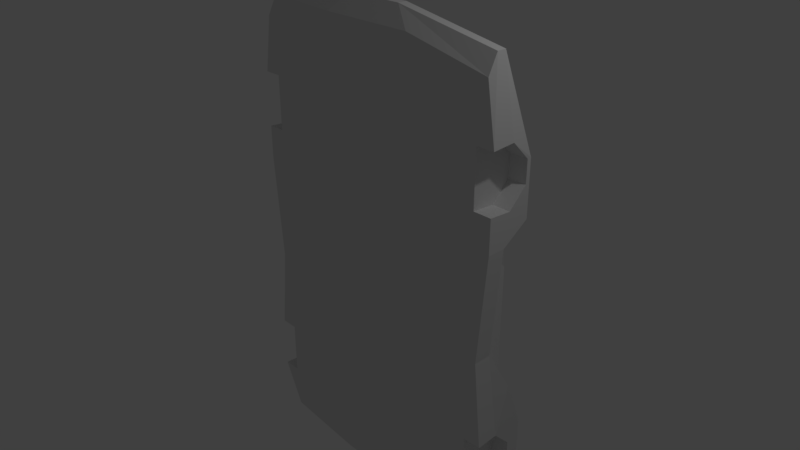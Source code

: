 # Source: superCarUnity.blend  (saved by Blender 2.79.0; exported with 4.5.12 LTS)
import bpy
from mathutils import Matrix  # noqa: F401  (used for matrix-valued properties, if any)

bpy.ops.wm.read_factory_settings(use_empty=True)
scene = bpy.context.scene
scene.name = 'Scene'

# ---- collections
col_collection_1 = bpy.data.collections.new('Collection 1'); scene.collection.children.link(col_collection_1)

# ---- materials (node trees are filled in below, after node groups)
mat_material = bpy.data.materials.new('Material')
mat_material.alpha_threshold = 0.0
mat_material.use_transparent_shadow = False
mat_material.preview_render_type = 'FLAT'
mat_material.roughness = 0.5
mat_material.line_color = (0.0, 0.0, 0.0, 1.0)

# ---- material node trees

# ---- world
world_world = bpy.data.worlds.new('World'); scene.world = world_world
world_world.color = (0.05088, 0.05088, 0.05088)
world_world.use_sun_shadow = False
world_world.sun_shadow_jitter_overblur = 0.0
world_world.cycles.sampling_method = 'MANUAL'

# ---- cameras
cam_camera = bpy.data.cameras.new('Camera')
cam_camera.clip_end = 100.0
cam_camera.lens = 35.0
cam_camera.sensor_width = 32.0
cam_camera.sensor_height = 18.0
cam_camera.ortho_scale = 7.314
cam_camera.dof.focus_distance = 0.0
cam_camera.dof.aperture_fstop = 128.0

# ---- lights
light_lamp = bpy.data.lights.new('Lamp', 'POINT')
light_lamp.transmission_factor = 0.0
light_lamp.cutoff_distance = 30.0
light_lamp.energy = 100.0
light_lamp.shadow_buffer_clip_start = 1.001
light_lamp.shadow_soft_size = 0.1
light_lamp.shadow_maximum_resolution = 0.006
light_lamp.use_absolute_resolution = True

# ---- meshes
me_cube = bpy.data.meshes.new('Cube')
me_cube.from_pydata([(1.875, -8.196e-08, 2.75), (-1.875, 8.196e-08, 2.75), (1.875, 0.125, 3.0), (-1.875, 0.125, 3.0), (-1.875, 0.25, 3.0), (0.4167, 0.25, 3.25), (-0.4167, 0.25, 3.25), (0.4167, 0.125, 3.25), (-0.4167, 0.125, 3.25), (0.6667, -2.914e-08, 3.0), (-0.6667, 2.914e-08, 3.0), (0.6667, 0.5, 1.75), (-0.6667, 0.5, 1.75), (-1.167, 0.625, 1.25), (1.167, 0.625, 1.25), (-1.417, 1.0, 1.858e-07), (1.417, 1.0, -1.858e-07), (-0.6667, 1.0, 0.25), (0.6667, 1.0, 0.25), (1.417, 1.0, -1.75), (-0.6667, 1.0, -1.25), (0.6667, 1.0, -1.25), (-0.6667, 0.625, -3.75), (0.6667, 0.625, -3.75), (1.875, 0.5, -3.75), (-1.875, 0.5, -3.75), (-2.0, 0.5, -1.25), (2.0, 0.5, -1.25), (-1.875, 0.25, -0.75), (1.875, 0.25, -0.75), (2.0, 0.625, 1.0), (-2.0, 0.625, 1.0), (-2.0, 0.25, 0.75), (2.0, 0.25, 0.75), (-2.0, 0.625, 1.75), (-2.0, 0.75, -1.925), (2.0, 0.75, -1.925), (-2.0, 0.75, -2.425), (2.0, 0.75, -2.425), (-1.625, 0.25, -0.75), (1.625, 0.25, -0.75), (1.625, 0.25, 0.75), (-1.625, 0.25, 0.75), (1.625, 0.625, 1.0), (-1.625, 0.625, 1.0), (-1.625, 0.25, -1.25), (1.625, 0.25, -1.25), (-1.875, 0.5, -1.25), (1.875, 0.5, -1.25), (-1.875, 8.196e-08, -0.75), (1.875, -8.196e-08, -0.75), (-2.0, 8.742e-08, 0.75), (2.0, -8.742e-08, 0.75), (-0.6667, 0.375, -3.875), (0.6667, 0.375, -3.875), (-0.6667, 0.125, -3.625), (0.6667, 0.125, -3.625), (2.0, -8.742e-08, 1.98), (-2.0, 8.742e-08, 1.98), (-2.0, 0.3175, 2.0), (-2.0, 0.5675, 1.75), (2.0, 0.5675, 1.442), (-2.0, 0.5675, 1.443), (1.875, 0.25, 3.0), (2.0, 0.625, 1.75), (2.0, 0.3175, 2.0), (2.0, 0.5675, 1.75), (-2.0, 0.3175, 1.193), (2.0, 0.3175, 1.192), (-2.0, 8.742e-08, 1.213), (2.0, -8.742e-08, 1.212), (-1.875, 0.125, -3.5), (1.875, 0.125, -3.5), (-2.0, 0.5575, -2.482), (2.0, 0.5575, -2.482), (-2.0, 0.3075, -2.732), (2.0, 0.3075, -2.732), (-2.0, 8.742e-08, -2.712), (2.0, -8.742e-08, -2.712), (-2.0, 0.5575, -2.175), (2.0, 0.5575, -2.175), (-2.0, 0.3075, -1.925), (2.0, 0.3075, -1.925), (-2.0, 8.742e-08, -1.945), (2.0, -8.742e-08, -1.945), (0.6667, -2.914e-08, 2.0), (-0.6667, 2.914e-08, 2.0), (-1.75, 7.649e-08, 1.98), (-1.75, 0.3175, 2.0), (-1.75, 0.5675, 1.75), (-1.75, 0.5675, 1.443), (-1.75, 0.3175, 1.193), (-1.75, 7.649e-08, 1.213), (1.75, -7.649e-08, 1.98), (1.75, 0.5675, 1.442), (1.75, 0.3175, 2.0), (1.75, 0.5675, 1.75), (1.75, 0.3175, 1.192), (1.75, -7.649e-08, 1.212), (1.75, 0.5575, -2.482), (1.75, 0.3075, -2.732), (1.75, -7.649e-08, -2.712), (1.75, 0.5575, -2.175), (1.75, 0.3075, -1.925), (1.75, -7.649e-08, -1.945), (-1.75, 0.5575, -2.482), (-1.75, 0.3075, -2.732), (-1.75, 7.649e-08, -2.712), (-1.75, 0.5575, -2.175), (-1.75, 0.3075, -1.925), (-1.75, 7.649e-08, -1.945), (-1.417, 1.0, -1.75)], [(45, 26), (101, 77)], [(3, 8, 6, 4), (6, 8, 7, 5), (0, 2, 7, 9), (8, 10, 9, 7), (10, 8, 3, 1), (6, 5, 11, 12), (5, 63, 14), (5, 14, 11), (6, 12, 13), (4, 6, 13), (14, 16, 11), (13, 12, 15), (15, 12, 17), (18, 11, 16), (11, 18, 17, 12), (18, 16, 19, 21), (17, 18, 21, 20), (20, 21, 23, 22), (19, 24, 23, 21), (64, 14, 63), (64, 30, 14), (31, 34, 13), (13, 34, 4), (38, 24, 19), (38, 19, 36), (19, 27, 36), (32, 42, 39, 28), (33, 29, 40, 41), (43, 30, 33, 41), (30, 43, 14), (31, 13, 44), (31, 44, 42, 32), (15, 44, 13), (16, 14, 43), (16, 40, 19), (41, 40, 16), (43, 41, 16), (42, 15, 39), (44, 15, 42), (26, 28, 39, 47), (45, 47, 39), (48, 40, 29, 27), (27, 19, 48), (46, 40, 48), (48, 19, 46), (40, 46, 19), (29, 33, 52, 50), (32, 28, 49, 51), (22, 23, 54, 53), (24, 54, 23), (22, 53, 25), (53, 54, 56, 55), (24, 38, 74), (76, 78, 72, 24), (53, 55, 25), (2, 63, 5, 7), (64, 63, 65, 66), (65, 63, 2), (2, 0, 57, 65), (61, 30, 64, 66), (62, 60, 34, 31), (34, 60, 59, 4), (4, 59, 3), (59, 58, 1, 3), (32, 51, 69, 67), (52, 33, 68, 70), (32, 67, 62, 31), (33, 30, 61, 68), (55, 71, 25), (37, 25, 73), (54, 24, 56), (56, 24, 72), (76, 24, 74), (73, 25, 75), (71, 77, 75, 25), (80, 74, 38, 36), (79, 35, 37, 73), (80, 36, 82), (79, 81, 35), (36, 27, 82), (84, 82, 29, 50), (29, 82, 27), (35, 81, 26), (28, 26, 81), (49, 28, 81, 83), (72, 78, 101, 56), (55, 107, 77, 71), (56, 101, 107, 55), (51, 49, 50, 52), (9, 10, 86, 85), (10, 1, 87, 86), (58, 87, 1), (59, 60, 89, 88), (60, 62, 90, 89), (58, 59, 88, 87), (67, 69, 92, 91), (62, 67, 91, 90), (70, 68, 97, 98), (68, 61, 94, 97), (66, 65, 95, 96), (61, 66, 96, 94), (65, 57, 93, 95), (78, 76, 100, 101), (80, 82, 103, 102), (76, 74, 99, 100), (74, 80, 102, 99), (82, 84, 104, 103), (83, 81, 109, 110), (81, 79, 108, 109), (75, 77, 107, 106), (73, 75, 106, 105), (79, 73, 105, 108), (106, 109, 108, 105), (100, 99, 102, 103), (101, 100, 103, 104), (107, 110, 109, 106), (110, 107, 101, 104), (84, 50, 104), (83, 110, 49), (50, 49, 110, 104), (93, 98, 97, 95), (95, 97, 94, 96), (90, 91, 88, 89), (88, 91, 92, 87), (69, 51, 92), (51, 52, 98, 92), (70, 98, 52), (86, 87, 92), (86, 92, 98, 85), (98, 93, 85), (15, 17, 20, 111), (20, 22, 25, 111), (35, 111, 37), (37, 111, 25), (35, 26, 47, 111), (47, 45, 111), (15, 111, 45, 39), (9, 85, 93, 0), (57, 0, 93)])
_uv = me_cube.uv_layers.new(name='UVMap')
_uv.uv.foreach_set('vector', [0.5075, 0.3177, 0.6986, 0.3177, 0.6986, 0.3339, 0.5075, 0.3339, 0.6986, 0.3339, 0.6986, 0.3177, 0.8028, 0.3177, 0.8028, 0.3339, 0.9936, 0.2828, 0.9936, 0.3177, 0.8028, 0.3177, 0.8352, 0.2828, 0.6986, 0.3177, 0.6663, 0.2828, 0.8352, 0.2828, 0.8028, 0.3177, 0.6663, 0.2828, 0.6986, 0.3177, 0.5075, 0.3177, 0.5075, 0.2828, 0.1379, 0.7049, 0.2148, 0.7049, 0.2379, 0.8233, 0.1149, 0.8233, 0.2148, 0.7049, 0.3485, 0.7049, 0.2844, 0.8712, 0.2148, 0.7049, 0.2844, 0.8712, 0.2379, 0.8233, 0.1379, 0.7049, 0.1149, 0.8233, 0.06837, 0.8712, 0.004228, 0.7049, 0.1379, 0.7049, 0.06837, 0.8712, 0.2844, 0.8712, 0.3072, 0.9929, 0.2379, 0.8233, 0.06837, 0.8712, 0.1149, 0.8233, 0.04554, 0.9929, 0.7255, 0.572, 0.7952, 0.4259, 0.7952, 0.572, 0.9183, 0.572, 0.9183, 0.4259, 0.988, 0.572, 0.9183, 0.4259, 0.9183, 0.572, 0.7952, 0.572, 0.7952, 0.4259, 0.2397, 0.3052, 0.3243, 0.3052, 0.3243, 0.4426, 0.2397, 0.4426, 0.08919, 0.3052, 0.2397, 0.3052, 0.2397, 0.4426, 0.08919, 0.4426, 0.1158, 0.509, 0.237, 0.509, 0.237, 0.6964, 0.1158, 0.6964, 0.3055, 0.509, 0.3474, 0.6964, 0.237, 0.6964, 0.237, 0.509, 0.3485, 0.8248, 0.2844, 0.8712, 0.3485, 0.7049, 0.3485, 0.8248, 0.3485, 0.8941, 0.2844, 0.8712, 0.004228, 0.8938, 0.004228, 0.8248, 0.06837, 0.8712, 0.06837, 0.8712, 0.004228, 0.8248, 0.004228, 0.7049, 0.3474, 0.5739, 0.3474, 0.6964, 0.3055, 0.509, 0.3474, 0.5739, 0.3055, 0.509, 0.3474, 0.509, 0.3649, 0.769, 0.4336, 0.8332, 0.3649, 0.8332, 0.9514, 0.7708, 0.9531, 0.8336, 0.8108, 0.8336, 0.8097, 0.7708, 0.6172, 0.8332, 0.4867, 0.8332, 0.4885, 0.769, 0.6199, 0.769, 0.6593, 0.769, 0.6593, 0.8332, 0.6172, 0.8332, 0.6199, 0.769, 0.3485, 0.8941, 0.3275, 0.8941, 0.2844, 0.8712, 0.004228, 0.8938, 0.06837, 0.8712, 0.02528, 0.8938, 0.9942, 0.7708, 0.9942, 0.8336, 0.9531, 0.8336, 0.9514, 0.7708, 0.04554, 0.9929, 0.02528, 0.8938, 0.06837, 0.8712, 0.3072, 0.9929, 0.2844, 0.8712, 0.3275, 0.8941, 0.5762, 0.5331, 0.4558, 0.6581, 0.3755, 0.5331, 0.5762, 0.6581, 0.4558, 0.6581, 0.5762, 0.5331, 0.7381, 0.5988, 0.5762, 0.6581, 0.5762, 0.5331, 0.5745, 0.3807, 0.5745, 0.5057, 0.4541, 0.3807, 0.7365, 0.44, 0.5745, 0.5057, 0.5745, 0.3807, 0.7519, 0.7708, 0.8097, 0.7708, 0.8108, 0.8336, 0.7509, 0.7985, 0.7637, 0.8336, 0.7509, 0.7985, 0.8108, 0.8336, 0.4329, 0.8052, 0.4885, 0.769, 0.4867, 0.8332, 0.4336, 0.8332, 0.4336, 0.8332, 0.3649, 0.769, 0.4329, 0.8052, 0.4458, 0.769, 0.4885, 0.769, 0.4329, 0.8052, 0.4329, 0.8052, 0.3649, 0.769, 0.4458, 0.769, 0.4558, 0.6581, 0.3755, 0.6581, 0.3755, 0.5331, 0.6342, 0.9255, 0.7803, 0.9255, 0.7802, 0.9994, 0.6341, 0.9994, 0.7798, 0.9162, 0.6334, 0.9162, 0.6342, 0.8476, 0.7185, 0.8476, 0.5653, 0.7035, 0.7855, 0.7035, 0.7855, 0.7497, 0.5653, 0.7497, 0.9853, 0.722, 0.7855, 0.7497, 0.7855, 0.7035, 0.5653, 0.7035, 0.5653, 0.7497, 0.3655, 0.722, 0.1149, 0.4559, 0.2345, 0.4559, 0.2345, 0.4966, 0.1149, 0.4966, 0.3659, 0.9255, 0.4703, 0.9255, 0.4703, 0.9445, 0.4703, 0.9748, 0.4703, 0.9994, 0.3659, 0.9994, 0.3659, 0.9255, 0.1149, 0.4559, 0.1149, 0.4966, 0.006371, 0.4561, 0.9936, 0.3177, 0.9936, 0.3339, 0.8028, 0.3339, 0.8028, 0.3177, 0.8775, 0.9255, 0.9995, 0.9255, 0.8775, 0.9686, 0.8775, 0.9443, 0.8775, 0.9686, 0.9995, 0.9255, 0.9996, 0.9994, 0.9996, 0.9994, 0.9755, 0.9994, 0.8775, 0.9994, 0.8775, 0.9686, 0.8049, 0.9442, 0.8047, 0.9255, 0.8775, 0.9255, 0.8775, 0.9443, 0.8029, 0.8936, 0.8759, 0.8936, 0.8759, 0.9162, 0.8029, 0.9162, 0.8759, 0.9162, 0.8759, 0.8936, 0.8759, 0.8705, 0.9996, 0.9162, 0.9996, 0.9162, 0.8759, 0.8705, 0.9996, 0.8476, 0.8759, 0.8705, 0.8759, 0.8476, 0.938, 0.8476, 0.9996, 0.8476, 0.7798, 0.9162, 0.7185, 0.8476, 0.8029, 0.8476, 0.8029, 0.8709, 0.7802, 0.9994, 0.7803, 0.9255, 0.8047, 0.9684, 0.8047, 0.9994, 0.7798, 0.9162, 0.8029, 0.8709, 0.8029, 0.8936, 0.8029, 0.9162, 0.7803, 0.9255, 0.8047, 0.9255, 0.8049, 0.9442, 0.8047, 0.9684, 0.1149, 0.4966, 0.006371, 0.4966, 0.006371, 0.4561, 0.469, 0.9162, 0.365, 0.9162, 0.469, 0.8962, 0.2345, 0.4559, 0.3431, 0.4561, 0.2345, 0.4966, 0.2345, 0.4966, 0.3431, 0.4561, 0.3431, 0.4966, 0.4703, 0.9748, 0.3659, 0.9255, 0.4703, 0.9445, 0.469, 0.8962, 0.365, 0.9162, 0.469, 0.8705, 0.365, 0.8476, 0.469, 0.8476, 0.469, 0.8705, 0.365, 0.9162, 0.4948, 0.9445, 0.4703, 0.9445, 0.4703, 0.9255, 0.5174, 0.9255, 0.4926, 0.8962, 0.5182, 0.9162, 0.469, 0.9162, 0.469, 0.8962, 0.4948, 0.9445, 0.5174, 0.9255, 0.5174, 0.9685, 0.4926, 0.8962, 0.5182, 0.8732, 0.5182, 0.9162, 0.5174, 0.9255, 0.5847, 0.9255, 0.5174, 0.9685, 0.5174, 0.9994, 0.5174, 0.9685, 0.6342, 0.9255, 0.6341, 0.9994, 0.6342, 0.9255, 0.5174, 0.9685, 0.5847, 0.9255, 0.5182, 0.9162, 0.5182, 0.8732, 0.5829, 0.9162, 0.6334, 0.9162, 0.5829, 0.9162, 0.5182, 0.8732, 0.6342, 0.8476, 0.6334, 0.9162, 0.5182, 0.8732, 0.5182, 0.8476, 9.504e-05, 0.000144, 0.06234, 0.000144, 0.06234, 0.009906, 9.504e-05, 0.09442, 9.504e-05, 0.1984, 0.06234, 0.283, 0.06234, 0.2927, 9.504e-05, 0.2927, 9.504e-05, 0.09442, 0.06234, 0.009906, 0.06234, 0.283, 9.504e-05, 0.1984, 0.3324, 0.2927, 0.2154, 0.2927, 0.2154, 0.000144, 0.3324, 0.000144, 0.4885, 0.09442, 0.4885, 0.1984, 0.4299, 0.1984, 0.4299, 0.09442, 0.4885, 0.1984, 0.4885, 0.2927, 0.4284, 0.283, 0.4299, 0.1984, 0.4284, 0.2927, 0.4284, 0.283, 0.4885, 0.2927, 0.9649, 0.1949, 0.8986, 0.2409, 0.8986, 0.199, 0.8986, 0.1949, 0.8986, 0.2409, 0.8633, 0.2409, 0.8633, 0.1996, 0.8986, 0.199, 0.9881, 0.1354, 0.9649, 0.1949, 0.8986, 0.1949, 0.8986, 0.1354, 0.7973, 0.1949, 0.7717, 0.1354, 0.8633, 0.1354, 0.8633, 0.1949, 0.8633, 0.2409, 0.7973, 0.1949, 0.8633, 0.1949, 0.8633, 0.1996, 0.9912, 0.006471, 0.9663, 0.06556, 0.9303, 0.06578, 0.9299, 0.006853, 0.9663, 0.06556, 0.9306, 0.115, 0.9304, 0.07618, 0.9303, 0.06578, 0.8624, 0.1154, 0.79, 0.06666, 0.8621, 0.06621, 0.8622, 0.0766, 0.9306, 0.115, 0.8624, 0.1154, 0.8622, 0.0766, 0.9304, 0.07618, 0.79, 0.06666, 0.7604, 0.007908, 0.8617, 0.007277, 0.8621, 0.06621, 0.7596, 0.1407, 0.7418, 0.2, 0.6657, 0.1998, 0.6659, 0.1404, 0.6229, 0.2617, 0.5388, 0.1994, 0.6231, 0.1997, 0.6231, 0.22, 0.7418, 0.2, 0.6656, 0.2618, 0.6657, 0.2201, 0.6657, 0.1998, 0.6656, 0.2618, 0.6229, 0.2617, 0.6231, 0.22, 0.6657, 0.2201, 0.5388, 0.1994, 0.4952, 0.1399, 0.6233, 0.1403, 0.6231, 0.1997, 0.7466, 0.003729, 0.7224, 0.0817, 0.6705, 0.0817, 0.6705, 0.003729, 0.7224, 0.0817, 0.6705, 0.1341, 0.6705, 0.09115, 0.6705, 0.0817, 0.5346, 0.0817, 0.5039, 0.003729, 0.5996, 0.003729, 0.5996, 0.0817, 0.5996, 0.1341, 0.5346, 0.0817, 0.5996, 0.0817, 0.5996, 0.09115, 0.6705, 0.1341, 0.5996, 0.1341, 0.5996, 0.09115, 0.6705, 0.09115, 0.5996, 0.0817, 0.6705, 0.0817, 0.6705, 0.09115, 0.5996, 0.09115, 0.6657, 0.1998, 0.6657, 0.2201, 0.6231, 0.22, 0.6231, 0.1997, 0.6659, 0.1404, 0.6657, 0.1998, 0.6231, 0.1997, 0.6233, 0.1403, 0.5996, 0.003729, 0.6705, 0.003729, 0.6705, 0.0817, 0.5996, 0.0817, 0.1222, 0.283, 0.06234, 0.283, 0.06234, 0.009906, 0.1222, 0.009906, 0.1222, 0.000144, 0.2154, 0.000144, 0.1222, 0.009906, 0.1222, 0.2927, 0.1222, 0.283, 0.2154, 0.2927, 0.2154, 0.000144, 0.2154, 0.2927, 0.1222, 0.283, 0.1222, 0.009906, 0.8617, 0.007277, 0.9299, 0.006853, 0.9303, 0.06578, 0.8621, 0.06621, 0.8621, 0.06621, 0.9303, 0.06578, 0.9304, 0.07618, 0.8622, 0.0766, 0.8633, 0.1996, 0.8633, 0.1949, 0.8986, 0.1949, 0.8986, 0.199, 0.8986, 0.1949, 0.8633, 0.1949, 0.8633, 0.1354, 0.8986, 0.1354, 0.3685, 0.2927, 0.3324, 0.2927, 0.3685, 0.283, 0.3324, 0.2927, 0.3324, 0.000144, 0.3685, 0.009907, 0.3685, 0.283, 0.3685, 0.000144, 0.3685, 0.009907, 0.3324, 0.000144, 0.4299, 0.1984, 0.4284, 0.283, 0.3685, 0.283, 0.4299, 0.1984, 0.3685, 0.283, 0.3685, 0.009907, 0.4299, 0.09442, 0.3685, 0.009907, 0.4284, 0.009907, 0.4299, 0.09442, 0.004545, 0.3052, 0.08919, 0.3052, 0.08919, 0.4426, 0.004545, 0.4426, 0.1158, 0.509, 0.1158, 0.6964, 0.005432, 0.6964, 0.04731, 0.509, 0.005432, 0.509, 0.04731, 0.509, 0.005432, 0.5739, 0.005432, 0.5739, 0.04731, 0.509, 0.005432, 0.6964, 0.6789, 0.7708, 0.7519, 0.7708, 0.7509, 0.7985, 0.6789, 0.8336, 0.7509, 0.7985, 0.7637, 0.8336, 0.6789, 0.8336, 0.5745, 0.5057, 0.3738, 0.5057, 0.3738, 0.3807, 0.4541, 0.3807, 0.4885, 0.09442, 0.4299, 0.09442, 0.4284, 0.009907, 0.4885, 0.000144, 0.4284, 0.000144, 0.4885, 0.000144, 0.4284, 0.009907])
me_cube.materials.append(mat_material)
me_cube.use_remesh_preserve_volume = False
me_cube.use_remesh_preserve_attributes = False
me_cube.use_mirror_vertex_groups = False
me_cube.update()

# ---- objects
ob_cube = bpy.data.objects.new('Cube', me_cube)
ob_lamp = bpy.data.objects.new('Lamp', light_lamp)
ob_camera = bpy.data.objects.new('Camera', cam_camera)

# ---- transforms, parenting, visibility, modifiers, constraints
ob_cube.location = (0.0, 0.0, 0.0)
ob_cube.lock_rotations_4d = False
ob_cube.empty_display_type = 'ARROWS'
ob_cube.lineart.crease_threshold = 0.0
ob_lamp.location = (4.076, 1.005, 5.904)
ob_lamp.rotation_euler = (0.6503, 0.05522, 1.866)
ob_lamp.lock_rotations_4d = False
ob_lamp.empty_display_type = 'ARROWS'
ob_lamp.color = (0.0, 0.0, 0.0, 0.0)
ob_lamp.lineart.crease_threshold = 0.0
ob_camera.location = (7.481, -6.508, 5.344)
ob_camera.rotation_euler = (1.109, 0.0, 0.8149)
ob_camera.lock_rotations_4d = False
ob_camera.empty_display_type = 'ARROWS'
ob_camera.color = (0.0, 0.0, 0.0, 0.0)
ob_camera.display_type = 'WIRE'
ob_camera.lineart.crease_threshold = 0.0

# ---- collection membership
col_collection_1.objects.link(ob_cube)
col_collection_1.objects.link(ob_lamp)
col_collection_1.objects.link(ob_camera)

# ---- scene / render settings (as saved in the file)
scene.camera = ob_camera
scene.frame_start = 1; scene.frame_end = 250; scene.frame_set(0)
scene.render.engine = 'BLENDER_EEVEE_NEXT'
scene.render.resolution_percentage = 50
scene.render.dither_intensity = 0.0
scene.cycles.use_denoising = False
scene.cycles.samples = 128
scene.cycles.sampling_pattern = 'TABULATED_SOBOL'
scene.cycles.use_adaptive_sampling = False
scene.cycles.use_light_tree = False
scene.cycles.blur_glossy = 0.0
scene.cycles.sample_clamp_indirect = 0.0
scene.view_settings.view_transform = 'Standard'
bpy.context.view_layer.update()
